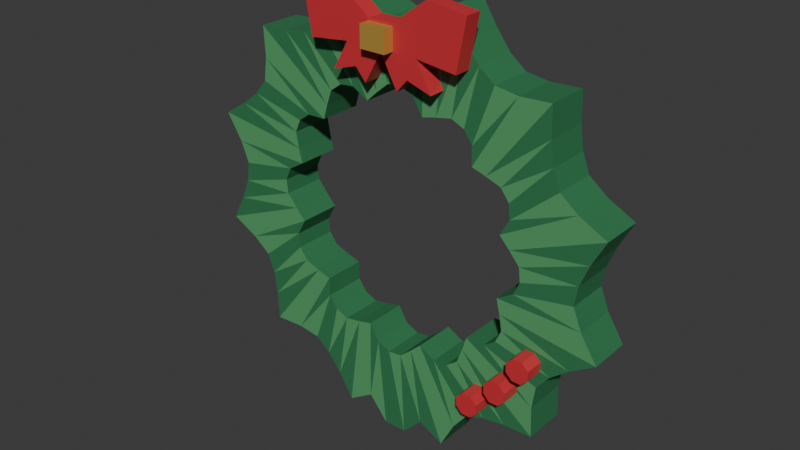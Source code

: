 # Source: source.blend  (saved by Blender 4.3.34; exported with 4.5.12 LTS)
import bpy
from mathutils import Matrix  # noqa: F401  (used for matrix-valued properties, if any)

bpy.ops.wm.read_factory_settings(use_empty=True)
scene = bpy.context.scene
scene.name = 'Scene'

# ---- collections
col_collection = bpy.data.collections.new('Collection'); scene.collection.children.link(col_collection)

# ---- materials (node trees are filled in below, after node groups)
mat_holly_deepgreen = bpy.data.materials.new('Holly_DeepGreen')
mat_holly_deepgreen.diffuse_color = (0.026, 0.19, 0.073, 1.0)
mat_holly_softgreen = bpy.data.materials.new('Holly_SoftGreen')
mat_holly_softgreen.diffuse_color = (0.09, 0.34, 0.13, 1.0)
mat_wreath_warmtwig = bpy.data.materials.new('Wreath_WarmTwig')
mat_wreath_warmtwig.diffuse_color = (0.25, 0.125, 0.045, 1.0)
mat_ribbon_berryred = bpy.data.materials.new('Ribbon_BerryRed')
mat_ribbon_berryred.diffuse_color = (0.63, 0.035, 0.046, 1.0)
mat_tie_antiquegold = bpy.data.materials.new('Tie_AntiqueGold')
mat_tie_antiquegold.diffuse_color = (0.63, 0.39, 0.08, 1.0)

# ---- material node trees
mat_holly_deepgreen.use_nodes = True; mat_holly_deepgreen.node_tree.nodes.clear()
_N = mat_holly_deepgreen.node_tree.nodes; _L = mat_holly_deepgreen.node_tree.links
n0 = _N.new('ShaderNodeBsdfPrincipled'); n0.name = 'Principled BSDF'; n0.location = (10, 300)
n0.inputs[0].default_value = (0.026, 0.19, 0.073, 1.0)
n0.inputs[2].default_value = 0.68
n1 = _N.new('ShaderNodeOutputMaterial'); n1.name = 'Material Output'; n1.location = (300, 300)
_L.new(n0.outputs[0], n1.inputs[0])
n1.is_active_output = True
mat_holly_softgreen.use_nodes = True; mat_holly_softgreen.node_tree.nodes.clear()
_N = mat_holly_softgreen.node_tree.nodes; _L = mat_holly_softgreen.node_tree.links
n0 = _N.new('ShaderNodeBsdfPrincipled'); n0.name = 'Principled BSDF'; n0.location = (10, 300)
n0.inputs[0].default_value = (0.09, 0.34, 0.13, 1.0)
n0.inputs[2].default_value = 0.7
n1 = _N.new('ShaderNodeOutputMaterial'); n1.name = 'Material Output'; n1.location = (300, 300)
_L.new(n0.outputs[0], n1.inputs[0])
n1.is_active_output = True
mat_wreath_warmtwig.use_nodes = True; mat_wreath_warmtwig.node_tree.nodes.clear()
_N = mat_wreath_warmtwig.node_tree.nodes; _L = mat_wreath_warmtwig.node_tree.links
n0 = _N.new('ShaderNodeBsdfPrincipled'); n0.name = 'Principled BSDF'; n0.location = (10, 300)
n0.inputs[0].default_value = (0.25, 0.125, 0.045, 1.0)
n0.inputs[2].default_value = 0.78
n1 = _N.new('ShaderNodeOutputMaterial'); n1.name = 'Material Output'; n1.location = (300, 300)
_L.new(n0.outputs[0], n1.inputs[0])
n1.is_active_output = True
mat_ribbon_berryred.use_nodes = True; mat_ribbon_berryred.node_tree.nodes.clear()
_N = mat_ribbon_berryred.node_tree.nodes; _L = mat_ribbon_berryred.node_tree.links
n0 = _N.new('ShaderNodeBsdfPrincipled'); n0.name = 'Principled BSDF'; n0.location = (10, 300)
n0.inputs[0].default_value = (0.63, 0.035, 0.046, 1.0)
n0.inputs[2].default_value = 0.45
n1 = _N.new('ShaderNodeOutputMaterial'); n1.name = 'Material Output'; n1.location = (300, 300)
_L.new(n0.outputs[0], n1.inputs[0])
n1.is_active_output = True
mat_tie_antiquegold.use_nodes = True; mat_tie_antiquegold.node_tree.nodes.clear()
_N = mat_tie_antiquegold.node_tree.nodes; _L = mat_tie_antiquegold.node_tree.links
n0 = _N.new('ShaderNodeBsdfPrincipled'); n0.name = 'Principled BSDF'; n0.location = (10, 300)
n0.inputs[0].default_value = (0.63, 0.39, 0.08, 1.0)
n0.inputs[1].default_value = 0.35
n0.inputs[2].default_value = 0.38
n1 = _N.new('ShaderNodeOutputMaterial'); n1.name = 'Material Output'; n1.location = (300, 300)
_L.new(n0.outputs[0], n1.inputs[0])
n1.is_active_output = True

# ---- world
world_world = bpy.data.worlds.new('World'); scene.world = world_world
world_world.use_nodes = True; world_world.node_tree.nodes.clear()
_N = world_world.node_tree.nodes; _L = world_world.node_tree.links
n0 = _N.new('ShaderNodeOutputWorld'); n0.name = 'World Output'; n0.location = (300, 300)
n1 = _N.new('ShaderNodeBackground'); n1.name = 'Background'; n1.location = (10, 300)
n1.inputs[0].default_value = (0.05088, 0.05088, 0.05088, 1.0)
_L.new(n1.outputs[0], n0.inputs[0])
n0.is_active_output = True
world_world.color = (0.05088, 0.05088, 0.05088)
world_world.sun_shadow_jitter_overblur = 0.0

# ---- meshes
me_wholeserratedhollyring = bpy.data.meshes.new('WholeSerratedHollyRing')
me_wholeserratedhollyring.from_pydata([(-0.03245, -0.07, 1.333), (-0.1025, -0.07, 1.361), (-0.02277, -0.07, 1.148), (-0.06336, -0.07, 1.114), (-0.03245, 0.07, 1.333), (-0.1025, 0.07, 1.361), (-0.06336, 0.07, 1.114), (-0.02277, 0.07, 1.148), (-0.1851, -0.07, 1.405), (-0.09835, -0.07, 1.081), (-0.1851, 0.07, 1.405), (-0.09835, 0.07, 1.081), (-0.2311, -0.07, 1.316), (-0.1523, -0.07, 1.111), (-0.2311, 0.07, 1.316), (-0.1523, 0.07, 1.111), (-0.2769, -0.07, 1.258), (-0.1998, -0.07, 1.106), (-0.2769, 0.07, 1.258), (-0.1998, 0.07, 1.106), (-0.3377, -0.07, 1.234), (-0.2369, -0.07, 1.079), (-0.3377, 0.07, 1.234), (-0.2369, 0.07, 1.079), (-0.4122, -0.07, 1.223), (-0.2549, -0.07, 1.029), (-0.4122, 0.07, 1.223), (-0.2549, 0.07, 1.029), (-0.5056, -0.07, 1.22), (-0.2687, -0.07, 0.9827), (-0.5056, 0.07, 1.22), (-0.2687, 0.07, 0.9827), (-0.5013, -0.07, 1.12), (-0.3303, -0.07, 0.9815), (-0.5013, 0.07, 1.12), (-0.3303, 0.07, 0.9815), (-0.5116, -0.07, 1.046), (-0.369, -0.07, 0.9537), (-0.5116, 0.07, 1.046), (-0.369, 0.07, 0.9537), (-0.5524, -0.07, 0.9955), (-0.3876, -0.07, 0.9115), (-0.5524, 0.07, 0.9955), (-0.3876, 0.07, 0.9115), (-0.6115, -0.07, 0.9488), (-0.3781, -0.07, 0.8592), (-0.6115, 0.07, 0.9488), (-0.3781, 0.07, 0.8592), (-0.6906, -0.07, 0.8991), (-0.3671, -0.07, 0.8124), (-0.6906, 0.07, 0.8991), (-0.3671, 0.07, 0.8124), (-0.6371, -0.07, 0.8149), (-0.4198, -0.07, 0.7805), (-0.6371, 0.07, 0.8149), (-0.4198, 0.07, 0.7805), (-0.6092, -0.07, 0.7459), (-0.4394, -0.07, 0.737), (-0.6092, 0.07, 0.7459), (-0.4394, 0.07, 0.737), (-0.6192, -0.07, 0.6816), (-0.4344, -0.07, 0.6913), (-0.6192, 0.07, 0.6816), (-0.4344, 0.07, 0.6913), (-0.6469, -0.07, 0.6116), (-0.4, -0.07, 0.6507), (-0.6469, 0.07, 0.6116), (-0.4, 0.07, 0.6507), (-0.6906, -0.07, 0.529), (-0.3671, -0.07, 0.6157), (-0.6906, 0.07, 0.529), (-0.3671, 0.07, 0.6157), (-0.6022, -0.07, 0.4829), (-0.3968, -0.07, 0.5617), (-0.6022, 0.07, 0.4829), (-0.3968, 0.07, 0.5617), (-0.5435, -0.07, 0.4371), (-0.392, -0.07, 0.5143), (-0.5435, 0.07, 0.4371), (-0.392, 0.07, 0.5143), (-0.52, -0.07, 0.3763), (-0.3648, -0.07, 0.4771), (-0.52, 0.07, 0.3763), (-0.3648, 0.07, 0.4771), (-0.509, -0.07, 0.3018), (-0.3147, -0.07, 0.4591), (-0.509, 0.07, 0.3018), (-0.3147, 0.07, 0.4591), (-0.5056, -0.07, 0.2084), (-0.2687, -0.07, 0.4453), (-0.5056, 0.07, 0.2084), (-0.2687, 0.07, 0.4453), (-0.4059, -0.07, 0.2128), (-0.2675, -0.07, 0.3837), (-0.4059, 0.07, 0.2128), (-0.2675, 0.07, 0.3837), (-0.3322, -0.07, 0.2024), (-0.2396, -0.07, 0.345), (-0.3322, 0.07, 0.2024), (-0.2396, 0.07, 0.345), (-0.2815, -0.07, 0.1616), (-0.1975, -0.07, 0.3264), (-0.2815, 0.07, 0.1616), (-0.1975, 0.07, 0.3264), (-0.2347, -0.07, 0.1025), (-0.1451, -0.07, 0.3359), (-0.2347, 0.07, 0.1025), (-0.1451, 0.07, 0.3359), (-0.1851, -0.07, 0.02338), (-0.09835, -0.07, 0.347), (-0.1851, 0.07, 0.02338), (-0.09835, 0.07, 0.347), (-0.1009, -0.07, 0.07696), (-0.06648, -0.07, 0.2943), (-0.1009, 0.07, 0.07696), (-0.06648, 0.07, 0.2943), (-0.03742, -0.07, 0.0), (-0.02303, -0.07, 0.2746), (-0.03742, 0.07, 0.0), (-0.02303, 0.07, 0.2746), (0.03742, -0.07, 0.0), (0.02277, -0.07, 0.2796), (0.03742, 0.07, 0.0), (0.02277, 0.07, 0.2796), (0.1025, -0.07, 0.06708), (0.06336, -0.07, 0.314), (0.1025, 0.07, 0.06708), (0.06336, 0.07, 0.314), (0.1851, -0.07, 0.02338), (0.09835, -0.07, 0.347), (0.1851, 0.07, 0.02338), (0.09835, 0.07, 0.347), (0.2311, -0.07, 0.1119), (0.1523, -0.07, 0.3172), (0.2311, 0.07, 0.1119), (0.1523, 0.07, 0.3172), (0.2769, -0.07, 0.1705), (0.1998, -0.07, 0.322), (0.2769, 0.07, 0.1705), (0.1998, 0.07, 0.322), (0.3377, -0.07, 0.194), (0.2369, -0.07, 0.3492), (0.3377, 0.07, 0.194), (0.2369, 0.07, 0.3492), (0.4122, -0.07, 0.205), (0.2549, -0.07, 0.3993), (0.4122, 0.07, 0.205), (0.2549, 0.07, 0.3993), (0.5056, -0.07, 0.2084), (0.2687, -0.07, 0.4453), (0.5056, 0.07, 0.2084), (0.2687, 0.07, 0.4453), (0.5013, -0.07, 0.3081), (0.3303, -0.07, 0.4466), (0.5013, 0.07, 0.3081), (0.3303, 0.07, 0.4466), (0.5116, -0.07, 0.3818), (0.369, -0.07, 0.4744), (0.5116, 0.07, 0.3818), (0.369, 0.07, 0.4744), (0.5524, -0.07, 0.4325), (0.3876, -0.07, 0.5165), (0.5524, 0.07, 0.4325), (0.3876, 0.07, 0.5165), (0.6115, -0.07, 0.4793), (0.3781, -0.07, 0.5689), (0.6115, 0.07, 0.4793), (0.3781, 0.07, 0.5689), (0.6906, -0.07, 0.529), (0.3671, -0.07, 0.6157), (0.6906, 0.07, 0.529), (0.3671, 0.07, 0.6157), (0.6371, -0.07, 0.6131), (0.4198, -0.07, 0.6475), (0.6371, 0.07, 0.6131), (0.4198, 0.07, 0.6475), (0.6092, -0.07, 0.6821), (0.4394, -0.07, 0.691), (0.6092, 0.07, 0.6821), (0.4394, 0.07, 0.691), (0.6192, -0.07, 0.7465), (0.4344, -0.07, 0.7368), (0.6192, 0.07, 0.7465), (0.4344, 0.07, 0.7368), (0.6469, -0.07, 0.8165), (0.4, -0.07, 0.7774), (0.6469, 0.07, 0.8165), (0.4, 0.07, 0.7774), (0.6906, -0.07, 0.8991), (0.3671, -0.07, 0.8124), (0.6906, 0.07, 0.8991), (0.3671, 0.07, 0.8124), (0.6022, -0.07, 0.9452), (0.3968, -0.07, 0.8663), (0.6022, 0.07, 0.9452), (0.3968, 0.07, 0.8663), (0.5435, -0.07, 0.991), (0.392, -0.07, 0.9138), (0.5435, 0.07, 0.991), (0.392, 0.07, 0.9138), (0.52, -0.07, 1.052), (0.3648, -0.07, 0.9509), (0.52, 0.07, 1.052), (0.3648, 0.07, 0.9509), (0.509, -0.07, 1.126), (0.3147, -0.07, 0.9689), (0.509, 0.07, 1.126), (0.3147, 0.07, 0.9689), (0.5056, -0.07, 1.22), (0.2687, -0.07, 0.9827), (0.5056, 0.07, 1.22), (0.2687, 0.07, 0.9827), (0.4059, -0.07, 1.215), (0.2675, -0.07, 1.044), (0.4059, 0.07, 1.215), (0.2675, 0.07, 1.044), (0.3322, -0.07, 1.226), (0.2396, -0.07, 1.083), (0.3322, 0.07, 1.226), (0.2396, 0.07, 1.083), (0.2815, -0.07, 1.266), (0.1975, -0.07, 1.102), (0.2815, 0.07, 1.266), (0.1975, 0.07, 1.102), (0.2347, -0.07, 1.326), (0.1451, -0.07, 1.092), (0.2347, 0.07, 1.326), (0.1451, 0.07, 1.092), (0.1851, -0.07, 1.405), (0.09835, -0.07, 1.081), (0.1851, 0.07, 1.405), (0.09835, 0.07, 1.081), (0.1009, -0.07, 1.351), (0.06648, -0.07, 1.134), (0.1009, 0.07, 1.351), (0.06648, 0.07, 1.134), (0.03192, -0.07, 1.323), (0.02303, -0.07, 1.153), (0.03192, 0.07, 1.323), (0.02303, 0.07, 1.153)], [], [(0, 1, 2), (1, 3, 2), (6, 5, 4), (7, 6, 4), (5, 1, 0), (4, 5, 0), (2, 3, 6), (2, 6, 7), (1, 8, 3), (8, 9, 3), (11, 10, 5), (6, 11, 5), (10, 8, 1), (5, 10, 1), (3, 9, 11), (3, 11, 6), (8, 12, 9), (12, 13, 9), (15, 14, 10), (11, 15, 10), (14, 12, 8), (10, 14, 8), (9, 13, 15), (9, 15, 11), (12, 16, 13), (16, 17, 13), (19, 18, 14), (15, 19, 14), (18, 16, 12), (14, 18, 12), (13, 17, 19), (13, 19, 15), (16, 20, 17), (20, 21, 17), (23, 22, 18), (19, 23, 18), (22, 20, 16), (18, 22, 16), (17, 21, 23), (17, 23, 19), (20, 24, 21), (24, 25, 21), (27, 26, 22), (23, 27, 22), (26, 24, 20), (22, 26, 20), (21, 25, 27), (21, 27, 23), (24, 28, 25), (28, 29, 25), (31, 30, 26), (27, 31, 26), (30, 28, 24), (26, 30, 24), (25, 29, 31), (25, 31, 27), (28, 32, 29), (32, 33, 29), (35, 34, 30), (31, 35, 30), (34, 32, 28), (30, 34, 28), (29, 33, 35), (29, 35, 31), (32, 36, 33), (36, 37, 33), (39, 38, 34), (35, 39, 34), (38, 36, 32), (34, 38, 32), (33, 37, 39), (33, 39, 35), (36, 40, 37), (40, 41, 37), (43, 42, 38), (39, 43, 38), (42, 40, 36), (38, 42, 36), (37, 41, 43), (37, 43, 39), (40, 44, 41), (44, 45, 41), (47, 46, 42), (43, 47, 42), (46, 44, 40), (42, 46, 40), (41, 45, 47), (41, 47, 43), (44, 48, 45), (48, 49, 45), (51, 50, 46), (47, 51, 46), (50, 48, 44), (46, 50, 44), (45, 49, 51), (45, 51, 47), (48, 52, 49), (52, 53, 49), (55, 54, 50), (51, 55, 50), (54, 52, 48), (50, 54, 48), (49, 53, 55), (49, 55, 51), (52, 56, 53), (56, 57, 53), (59, 58, 54), (55, 59, 54), (58, 56, 52), (54, 58, 52), (53, 57, 59), (53, 59, 55), (56, 60, 57), (60, 61, 57), (63, 62, 58), (59, 63, 58), (62, 60, 56), (58, 62, 56), (57, 61, 63), (57, 63, 59), (60, 64, 61), (64, 65, 61), (67, 66, 62), (63, 67, 62), (66, 64, 60), (62, 66, 60), (61, 65, 67), (61, 67, 63), (64, 68, 65), (68, 69, 65), (71, 70, 66), (67, 71, 66), (70, 68, 64), (66, 70, 64), (65, 69, 71), (65, 71, 67), (68, 72, 69), (72, 73, 69), (75, 74, 70), (71, 75, 70), (74, 72, 68), (70, 74, 68), (69, 73, 75), (69, 75, 71), (72, 76, 73), (76, 77, 73), (79, 78, 74), (75, 79, 74), (78, 76, 72), (74, 78, 72), (73, 77, 79), (73, 79, 75), (76, 80, 77), (80, 81, 77), (83, 82, 78), (79, 83, 78), (82, 80, 76), (78, 82, 76), (77, 81, 83), (77, 83, 79), (80, 84, 81), (84, 85, 81), (87, 86, 82), (83, 87, 82), (86, 84, 80), (82, 86, 80), (81, 85, 87), (81, 87, 83), (84, 88, 85), (88, 89, 85), (91, 90, 86), (87, 91, 86), (90, 88, 84), (86, 90, 84), (85, 89, 91), (85, 91, 87), (88, 92, 89), (92, 93, 89), (95, 94, 90), (91, 95, 90), (94, 92, 88), (90, 94, 88), (89, 93, 95), (89, 95, 91), (92, 96, 93), (96, 97, 93), (99, 98, 94), (95, 99, 94), (98, 96, 92), (94, 98, 92), (93, 97, 99), (93, 99, 95), (96, 100, 97), (100, 101, 97), (103, 102, 98), (99, 103, 98), (102, 100, 96), (98, 102, 96), (97, 101, 103), (97, 103, 99), (100, 104, 101), (104, 105, 101), (107, 106, 102), (103, 107, 102), (106, 104, 100), (102, 106, 100), (101, 105, 107), (101, 107, 103), (104, 108, 105), (108, 109, 105), (111, 110, 106), (107, 111, 106), (110, 108, 104), (106, 110, 104), (105, 109, 111), (105, 111, 107), (108, 112, 109), (112, 113, 109), (115, 114, 110), (111, 115, 110), (114, 112, 108), (110, 114, 108), (109, 113, 115), (109, 115, 111), (112, 116, 113), (116, 117, 113), (119, 118, 114), (115, 119, 114), (118, 116, 112), (114, 118, 112), (113, 117, 119), (113, 119, 115), (116, 120, 117), (120, 121, 117), (123, 122, 118), (119, 123, 118), (122, 120, 116), (118, 122, 116), (117, 121, 123), (117, 123, 119), (120, 124, 121), (124, 125, 121), (127, 126, 122), (123, 127, 122), (126, 124, 120), (122, 126, 120), (121, 125, 127), (121, 127, 123), (124, 128, 125), (128, 129, 125), (131, 130, 126), (127, 131, 126), (130, 128, 124), (126, 130, 124), (125, 129, 131), (125, 131, 127), (128, 132, 129), (132, 133, 129), (135, 134, 130), (131, 135, 130), (134, 132, 128), (130, 134, 128), (129, 133, 135), (129, 135, 131), (132, 136, 133), (136, 137, 133), (139, 138, 134), (135, 139, 134), (138, 136, 132), (134, 138, 132), (133, 137, 139), (133, 139, 135), (136, 140, 137), (140, 141, 137), (143, 142, 138), (139, 143, 138), (142, 140, 136), (138, 142, 136), (137, 141, 143), (137, 143, 139), (140, 144, 141), (144, 145, 141), (147, 146, 142), (143, 147, 142), (146, 144, 140), (142, 146, 140), (141, 145, 147), (141, 147, 143), (144, 148, 145), (148, 149, 145), (151, 150, 146), (147, 151, 146), (150, 148, 144), (146, 150, 144), (145, 149, 151), (145, 151, 147), (148, 152, 149), (152, 153, 149), (155, 154, 150), (151, 155, 150), (154, 152, 148), (150, 154, 148), (149, 153, 155), (149, 155, 151), (152, 156, 153), (156, 157, 153), (159, 158, 154), (155, 159, 154), (158, 156, 152), (154, 158, 152), (153, 157, 159), (153, 159, 155), (156, 160, 157), (160, 161, 157), (163, 162, 158), (159, 163, 158), (162, 160, 156), (158, 162, 156), (157, 161, 163), (157, 163, 159), (160, 164, 161), (164, 165, 161), (167, 166, 162), (163, 167, 162), (166, 164, 160), (162, 166, 160), (161, 165, 167), (161, 167, 163), (164, 168, 165), (168, 169, 165), (171, 170, 166), (167, 171, 166), (170, 168, 164), (166, 170, 164), (165, 169, 171), (165, 171, 167), (168, 172, 169), (172, 173, 169), (175, 174, 170), (171, 175, 170), (174, 172, 168), (170, 174, 168), (169, 173, 175), (169, 175, 171), (172, 176, 173), (176, 177, 173), (179, 178, 174), (175, 179, 174), (178, 176, 172), (174, 178, 172), (173, 177, 179), (173, 179, 175), (176, 180, 177), (180, 181, 177), (183, 182, 178), (179, 183, 178), (182, 180, 176), (178, 182, 176), (177, 181, 183), (177, 183, 179), (180, 184, 181), (184, 185, 181), (187, 186, 182), (183, 187, 182), (186, 184, 180), (182, 186, 180), (181, 185, 187), (181, 187, 183), (184, 188, 185), (188, 189, 185), (191, 190, 186), (187, 191, 186), (190, 188, 184), (186, 190, 184), (185, 189, 191), (185, 191, 187), (188, 192, 189), (192, 193, 189), (195, 194, 190), (191, 195, 190), (194, 192, 188), (190, 194, 188), (189, 193, 195), (189, 195, 191), (192, 196, 193), (196, 197, 193), (199, 198, 194), (195, 199, 194), (198, 196, 192), (194, 198, 192), (193, 197, 199), (193, 199, 195), (196, 200, 197), (200, 201, 197), (203, 202, 198), (199, 203, 198), (202, 200, 196), (198, 202, 196), (197, 201, 203), (197, 203, 199), (200, 204, 201), (204, 205, 201), (207, 206, 202), (203, 207, 202), (206, 204, 200), (202, 206, 200), (201, 205, 207), (201, 207, 203), (204, 208, 205), (208, 209, 205), (211, 210, 206), (207, 211, 206), (210, 208, 204), (206, 210, 204), (205, 209, 211), (205, 211, 207), (208, 212, 209), (212, 213, 209), (215, 214, 210), (211, 215, 210), (214, 212, 208), (210, 214, 208), (209, 213, 215), (209, 215, 211), (212, 216, 213), (216, 217, 213), (219, 218, 214), (215, 219, 214), (218, 216, 212), (214, 218, 212), (213, 217, 219), (213, 219, 215), (216, 220, 217), (220, 221, 217), (223, 222, 218), (219, 223, 218), (222, 220, 216), (218, 222, 216), (217, 221, 223), (217, 223, 219), (220, 224, 221), (224, 225, 221), (227, 226, 222), (223, 227, 222), (226, 224, 220), (222, 226, 220), (221, 225, 227), (221, 227, 223), (224, 228, 225), (228, 229, 225), (231, 230, 226), (227, 231, 226), (230, 228, 224), (226, 230, 224), (225, 229, 231), (225, 231, 227), (228, 232, 229), (232, 233, 229), (235, 234, 230), (231, 235, 230), (234, 232, 228), (230, 234, 228), (229, 233, 235), (229, 235, 231), (232, 236, 233), (236, 237, 233), (239, 238, 234), (235, 239, 234), (238, 236, 232), (234, 238, 232), (233, 237, 239), (233, 239, 235), (236, 0, 237), (0, 2, 237), (7, 4, 238), (239, 7, 238), (4, 0, 236), (238, 4, 236), (237, 2, 7), (237, 7, 239)])
me_wholeserratedhollyring.polygons.foreach_set('material_index', [0, 1, 2, 2, 0, 0, 0, 0, 0, 1, 2, 2, 0, 0, 0, 0, 1, 0, 2, 2, 0, 0, 0, 0, 1, 0, 2, 2, 0, 0, 0, 0, 0, 1, 2, 2, 0, 0, 0, 0, 0, 1, 2, 2, 0, 0, 0, 0, 0, 1, 2, 2, 0, 0, 0, 0, 1, 0, 2, 2, 0, 0, 0, 0, 1, 0, 2, 2, 0, 0, 0, 0, 0, 1, 2, 2, 0, 0, 0, 0, 0, 1, 2, 2, 0, 0, 0, 0, 0, 1, 2, 2, 0, 0, 0, 0, 1, 0, 2, 2, 0, 0, 0, 0, 1, 0, 2, 2, 0, 0, 0, 0, 0, 1, 2, 2, 0, 0, 0, 0, 0, 1, 2, 2, 0, 0, 0, 0, 0, 1, 2, 2, 0, 0, 0, 0, 1, 0, 2, 2, 0, 0, 0, 0, 1, 0, 2, 2, 0, 0, 0, 0, 0, 1, 2, 2, 0, 0, 0, 0, 0, 1, 2, 2, 0, 0, 0, 0, 0, 1, 2, 2, 0, 0, 0, 0, 1, 0, 2, 2, 0, 0, 0, 0, 1, 0, 2, 2, 0, 0, 0, 0, 0, 1, 2, 2, 0, 0, 0, 0, 0, 1, 2, 2, 0, 0, 0, 0, 0, 1, 2, 2, 0, 0, 0, 0, 1, 0, 2, 2, 0, 0, 0, 0, 1, 0, 2, 2, 0, 0, 0, 0, 0, 1, 2, 2, 0, 0, 0, 0, 0, 1, 2, 2, 0, 0, 0, 0, 0, 1, 2, 2, 0, 0, 0, 0, 1, 0, 2, 2, 0, 0, 0, 0, 1, 0, 2, 2, 0, 0, 0, 0, 0, 1, 2, 2, 0, 0, 0, 0, 0, 1, 2, 2, 0, 0, 0, 0, 0, 1, 2, 2, 0, 0, 0, 0, 1, 0, 2, 2, 0, 0, 0, 0, 1, 0, 2, 2, 0, 0, 0, 0, 0, 1, 2, 2, 0, 0, 0, 0, 0, 1, 2, 2, 0, 0, 0, 0, 0, 1, 2, 2, 0, 0, 0, 0, 1, 0, 2, 2, 0, 0, 0, 0, 1, 0, 2, 2, 0, 0, 0, 0, 0, 1, 2, 2, 0, 0, 0, 0, 0, 1, 2, 2, 0, 0, 0, 0, 0, 1, 2, 2, 0, 0, 0, 0, 1, 0, 2, 2, 0, 0, 0, 0, 1, 0, 2, 2, 0, 0, 0, 0, 0, 1, 2, 2, 0, 0, 0, 0, 0, 1, 2, 2, 0, 0, 0, 0, 0, 1, 2, 2, 0, 0, 0, 0, 1, 0, 2, 2, 0, 0, 0, 0, 1, 0, 2, 2, 0, 0, 0, 0, 0, 1, 2, 2, 0, 0, 0, 0, 0, 1, 2, 2, 0, 0, 0, 0, 0, 1, 2, 2, 0, 0, 0, 0, 1, 0, 2, 2, 0, 0, 0, 0, 1, 0, 2, 2, 0, 0, 0, 0, 0, 1, 2, 2, 0, 0, 0, 0])
me_wholeserratedhollyring.materials.append(mat_holly_deepgreen)
me_wholeserratedhollyring.materials.append(mat_holly_softgreen)
me_wholeserratedhollyring.materials.append(mat_wreath_warmtwig)
me_wholeserratedhollyring.materials.append(mat_ribbon_berryred)
me_wholeserratedhollyring.materials.append(mat_tie_antiquegold)
me_wholeserratedhollyring.update()
me_completenotchedribbonbow = bpy.data.meshes.new('CompleteNotchedRibbonBow')
me_completenotchedribbonbow.from_pydata([(-0.28, -0.125, 1.409), (-0.25, -0.125, 1.249), (-0.12, -0.125, 1.264), (-0.17, -0.125, 1.174), (-0.09, -0.125, 1.199), (-0.055, -0.125, 1.159), (0.0, -0.125, 1.259), (0.055, -0.125, 1.159), (0.09, -0.125, 1.199), (0.17, -0.125, 1.174), (0.12, -0.125, 1.264), (0.25, -0.125, 1.249), (0.28, -0.125, 1.409), (0.15, -0.125, 1.424), (0.04, -0.125, 1.344), (-0.04, -0.125, 1.344), (-0.15, -0.125, 1.424), (-0.28, -0.07, 1.409), (-0.25, -0.07, 1.249), (-0.12, -0.07, 1.264), (-0.17, -0.07, 1.174), (-0.09, -0.07, 1.199), (-0.055, -0.07, 1.159), (0.0, -0.07, 1.259), (0.055, -0.07, 1.159), (0.09, -0.07, 1.199), (0.17, -0.07, 1.174), (0.12, -0.07, 1.264), (0.25, -0.07, 1.249), (0.28, -0.07, 1.409), (0.15, -0.07, 1.424), (0.04, -0.07, 1.344), (-0.04, -0.07, 1.344), (-0.15, -0.07, 1.424)], [], [(0, 1, 2), (2, 3, 4), (2, 4, 5), (2, 5, 6), (0, 2, 6), (6, 7, 8), (6, 8, 9), (0, 6, 9), (0, 9, 10), (0, 10, 11), (11, 12, 13), (11, 13, 14), (11, 14, 15), (0, 11, 15), (15, 16, 0), (19, 18, 17), (21, 20, 19), (22, 21, 19), (23, 22, 19), (23, 19, 17), (25, 24, 23), (26, 25, 23), (26, 23, 17), (27, 26, 17), (28, 27, 17), (30, 29, 28), (31, 30, 28), (32, 31, 28), (32, 28, 17), (17, 33, 32), (0, 16, 33), (0, 33, 17), (16, 15, 32), (16, 32, 33), (15, 14, 31), (15, 31, 32), (14, 13, 30), (14, 30, 31), (13, 12, 29), (13, 29, 30), (12, 11, 28), (12, 28, 29), (11, 10, 27), (11, 27, 28), (10, 9, 26), (10, 26, 27), (9, 8, 25), (9, 25, 26), (8, 7, 24), (8, 24, 25), (7, 6, 23), (7, 23, 24), (6, 5, 22), (6, 22, 23), (5, 4, 21), (5, 21, 22), (4, 3, 20), (4, 20, 21), (3, 2, 19), (3, 19, 20), (2, 1, 18), (2, 18, 19), (1, 0, 17), (1, 17, 18)])
me_completenotchedribbonbow.polygons.foreach_set('material_index', [3, 3, 3, 3, 3, 3, 3, 3, 3, 3, 3, 3, 3, 3, 3, 3, 3, 3, 3, 3, 3, 3, 3, 3, 3, 3, 3, 3, 3, 3, 3, 3, 3, 3, 3, 3, 3, 3, 3, 3, 3, 3, 3, 3, 3, 3, 3, 3, 3, 3, 3, 3, 3, 3, 3, 3, 3, 3, 3, 3, 3, 3, 3, 3])
me_completenotchedribbonbow.materials.append(mat_holly_deepgreen)
me_completenotchedribbonbow.materials.append(mat_holly_softgreen)
me_completenotchedribbonbow.materials.append(mat_wreath_warmtwig)
me_completenotchedribbonbow.materials.append(mat_ribbon_berryred)
me_completenotchedribbonbow.materials.append(mat_tie_antiquegold)
me_completenotchedribbonbow.update()
me_goldribboncentretie = bpy.data.meshes.new('GoldRibbonCentreTie')
me_goldribboncentretie.from_pydata([(-0.042, -0.16, 1.336), (-0.042, -0.16, 1.267), (0.042, -0.16, 1.267), (0.042, -0.16, 1.336), (-0.042, -0.125, 1.336), (-0.042, -0.125, 1.267), (0.042, -0.125, 1.267), (0.042, -0.125, 1.336)], [], [(0, 1, 2), (2, 3, 0), (6, 5, 4), (4, 7, 6), (6, 2, 1), (5, 6, 1), (7, 3, 2), (6, 7, 2), (4, 0, 3), (7, 4, 3), (5, 1, 0), (4, 5, 0)])
me_goldribboncentretie.polygons.foreach_set('material_index', [4, 4, 4, 4, 4, 4, 4, 4, 4, 4, 4, 4])
me_goldribboncentretie.materials.append(mat_holly_deepgreen)
me_goldribboncentretie.materials.append(mat_holly_softgreen)
me_goldribboncentretie.materials.append(mat_wreath_warmtwig)
me_goldribboncentretie.materials.append(mat_ribbon_berryred)
me_goldribboncentretie.materials.append(mat_tie_antiquegold)
me_goldribboncentretie.update()
me_redoctagonalberry1 = bpy.data.meshes.new('RedOctagonalBerry1')
me_redoctagonalberry1.from_pydata([(0.5213, -0.132, 0.4403), (0.5213, -0.132, 0.4701), (0.5002, -0.132, 0.4912), (0.4704, -0.132, 0.4912), (0.4493, -0.132, 0.4701), (0.4493, -0.132, 0.4403), (0.4704, -0.132, 0.4191), (0.5002, -0.132, 0.4191), (0.5213, -0.07, 0.4403), (0.5213, -0.07, 0.4701), (0.5002, -0.07, 0.4912), (0.4704, -0.07, 0.4912), (0.4493, -0.07, 0.4701), (0.4493, -0.07, 0.4403), (0.4704, -0.07, 0.4191), (0.5002, -0.07, 0.4191)], [], [(0, 1, 2), (0, 2, 3), (0, 3, 4), (0, 4, 5), (0, 5, 6), (6, 7, 0), (10, 9, 8), (11, 10, 8), (12, 11, 8), (13, 12, 8), (14, 13, 8), (8, 15, 14), (10, 2, 1), (9, 10, 1), (11, 3, 2), (10, 11, 2), (12, 4, 3), (11, 12, 3), (13, 5, 4), (12, 13, 4), (14, 6, 5), (13, 14, 5), (15, 7, 6), (14, 15, 6), (8, 0, 7), (15, 8, 7), (9, 1, 0), (8, 9, 0)])
me_redoctagonalberry1.polygons.foreach_set('material_index', [3, 3, 3, 3, 3, 3, 3, 3, 3, 3, 3, 3, 3, 3, 3, 3, 3, 3, 3, 3, 3, 3, 3, 3, 3, 3, 3, 3])
me_redoctagonalberry1.materials.append(mat_holly_deepgreen)
me_redoctagonalberry1.materials.append(mat_holly_softgreen)
me_redoctagonalberry1.materials.append(mat_wreath_warmtwig)
me_redoctagonalberry1.materials.append(mat_ribbon_berryred)
me_redoctagonalberry1.materials.append(mat_tie_antiquegold)
me_redoctagonalberry1.update()
me_redoctagonalberry2 = bpy.data.meshes.new('RedOctagonalBerry2')
me_redoctagonalberry2.from_pydata([(0.4495, -0.132, 0.3364), (0.4495, -0.132, 0.3663), (0.4284, -0.132, 0.3874), (0.3986, -0.132, 0.3874), (0.3775, -0.132, 0.3663), (0.3775, -0.132, 0.3364), (0.3986, -0.132, 0.3153), (0.4284, -0.132, 0.3153), (0.4495, -0.07, 0.3364), (0.4495, -0.07, 0.3663), (0.4284, -0.07, 0.3874), (0.3986, -0.07, 0.3874), (0.3775, -0.07, 0.3663), (0.3775, -0.07, 0.3364), (0.3986, -0.07, 0.3153), (0.4284, -0.07, 0.3153)], [], [(0, 1, 2), (0, 2, 3), (0, 3, 4), (0, 4, 5), (0, 5, 6), (6, 7, 0), (10, 9, 8), (11, 10, 8), (12, 11, 8), (13, 12, 8), (14, 13, 8), (8, 15, 14), (10, 2, 1), (9, 10, 1), (11, 3, 2), (10, 11, 2), (12, 4, 3), (11, 12, 3), (13, 5, 4), (12, 13, 4), (14, 6, 5), (13, 14, 5), (15, 7, 6), (14, 15, 6), (8, 0, 7), (15, 8, 7), (9, 1, 0), (8, 9, 0)])
me_redoctagonalberry2.polygons.foreach_set('material_index', [3, 3, 3, 3, 3, 3, 3, 3, 3, 3, 3, 3, 3, 3, 3, 3, 3, 3, 3, 3, 3, 3, 3, 3, 3, 3, 3, 3])
me_redoctagonalberry2.materials.append(mat_holly_deepgreen)
me_redoctagonalberry2.materials.append(mat_holly_softgreen)
me_redoctagonalberry2.materials.append(mat_wreath_warmtwig)
me_redoctagonalberry2.materials.append(mat_ribbon_berryred)
me_redoctagonalberry2.materials.append(mat_tie_antiquegold)
me_redoctagonalberry2.update()
me_redoctagonalberry3 = bpy.data.meshes.new('RedOctagonalBerry3')
me_redoctagonalberry3.from_pydata([(0.356, -0.132, 0.2517), (0.356, -0.132, 0.2816), (0.3349, -0.132, 0.3027), (0.305, -0.132, 0.3027), (0.2839, -0.132, 0.2816), (0.2839, -0.132, 0.2517), (0.305, -0.132, 0.2306), (0.3349, -0.132, 0.2306), (0.356, -0.07, 0.2517), (0.356, -0.07, 0.2816), (0.3349, -0.07, 0.3027), (0.305, -0.07, 0.3027), (0.2839, -0.07, 0.2816), (0.2839, -0.07, 0.2517), (0.305, -0.07, 0.2306), (0.3349, -0.07, 0.2306)], [], [(0, 1, 2), (0, 2, 3), (0, 3, 4), (0, 4, 5), (0, 5, 6), (6, 7, 0), (10, 9, 8), (11, 10, 8), (12, 11, 8), (13, 12, 8), (14, 13, 8), (8, 15, 14), (10, 2, 1), (9, 10, 1), (11, 3, 2), (10, 11, 2), (12, 4, 3), (11, 12, 3), (13, 5, 4), (12, 13, 4), (14, 6, 5), (13, 14, 5), (15, 7, 6), (14, 15, 6), (8, 0, 7), (15, 8, 7), (9, 1, 0), (8, 9, 0)])
me_redoctagonalberry3.polygons.foreach_set('material_index', [3, 3, 3, 3, 3, 3, 3, 3, 3, 3, 3, 3, 3, 3, 3, 3, 3, 3, 3, 3, 3, 3, 3, 3, 3, 3, 3, 3])
me_redoctagonalberry3.materials.append(mat_holly_deepgreen)
me_redoctagonalberry3.materials.append(mat_holly_softgreen)
me_redoctagonalberry3.materials.append(mat_wreath_warmtwig)
me_redoctagonalberry3.materials.append(mat_ribbon_berryred)
me_redoctagonalberry3.materials.append(mat_tie_antiquegold)
me_redoctagonalberry3.update()

# ---- objects
ob_onecompletechristmaswreath = bpy.data.objects.new('OneCompleteChristmasWreath', None)
ob_wholeserratedhollyring = bpy.data.objects.new('WholeSerratedHollyRing', me_wholeserratedhollyring)
ob_completenotchedribbonbow = bpy.data.objects.new('CompleteNotchedRibbonBow', me_completenotchedribbonbow)
ob_goldribboncentretie = bpy.data.objects.new('GoldRibbonCentreTie', me_goldribboncentretie)
ob_redoctagonalberry1 = bpy.data.objects.new('RedOctagonalBerry1', me_redoctagonalberry1)
ob_redoctagonalberry2 = bpy.data.objects.new('RedOctagonalBerry2', me_redoctagonalberry2)
ob_redoctagonalberry3 = bpy.data.objects.new('RedOctagonalBerry3', me_redoctagonalberry3)

# ---- transforms, parenting, visibility, modifiers, constraints
ob_onecompletechristmaswreath.location = (0.0, 0.0, 0.0)
ob_wholeserratedhollyring.parent = ob_onecompletechristmaswreath
ob_wholeserratedhollyring.location = (0.0, 0.0, 0.0)
ob_completenotchedribbonbow.parent = ob_onecompletechristmaswreath
ob_completenotchedribbonbow.location = (0.0, 0.0, 0.0)
ob_goldribboncentretie.parent = ob_onecompletechristmaswreath
ob_goldribboncentretie.location = (0.0, 0.0, 0.0)
ob_redoctagonalberry1.parent = ob_onecompletechristmaswreath
ob_redoctagonalberry1.location = (0.0, 0.0, 0.0)
ob_redoctagonalberry2.parent = ob_onecompletechristmaswreath
ob_redoctagonalberry2.location = (0.0, 0.0, 0.0)
ob_redoctagonalberry3.parent = ob_onecompletechristmaswreath
ob_redoctagonalberry3.location = (0.0, 0.0, 0.0)

# ---- collection membership
scene.collection.objects.link(ob_onecompletechristmaswreath)
scene.collection.objects.link(ob_wholeserratedhollyring)
scene.collection.objects.link(ob_completenotchedribbonbow)
scene.collection.objects.link(ob_goldribboncentretie)
scene.collection.objects.link(ob_redoctagonalberry1)
scene.collection.objects.link(ob_redoctagonalberry2)
scene.collection.objects.link(ob_redoctagonalberry3)

# ---- scene / render settings (as saved in the file)
scene.frame_start = 1; scene.frame_end = 250; scene.frame_set(1)
scene.render.engine = 'CYCLES'
scene.render.use_compositing = False
scene.cycles.use_denoising = False
scene.cycles.samples = 128
scene.cycles.use_adaptive_sampling = False
scene.cycles.seed = 17
bpy.context.view_layer.update()

# ---- added for rendering (the .blend has no active camera and no usable light): camera, sun
cam_auto = bpy.data.cameras.new('AutoCamera')
cam_auto.lens = 50.0
cam_auto.sensor_width = 36.0
cam_auto.clip_end = 1000.0
ob_auto_camera = bpy.data.objects.new('AutoCamera', cam_auto)
scene.collection.objects.link(ob_auto_camera)
ob_auto_camera.location = (1.84782, -2.26239, 2.19027)
ob_auto_camera.rotation_euler = (1.09748, -7.21219e-08, 0.694738)
scene.camera = ob_auto_camera
light_auto_sun = bpy.data.lights.new('AutoSun', 'SUN')
light_auto_sun.energy = 3.0
light_auto_sun.angle = 0.0523599
ob_auto_sun = bpy.data.objects.new('AutoSun', light_auto_sun)
scene.collection.objects.link(ob_auto_sun)
ob_auto_sun.rotation_euler = (0.872665, 0.174533, 0.523599)
bpy.context.view_layer.update()
